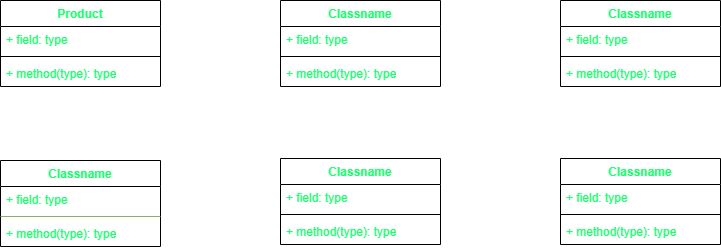

The diagram above was exported from draw.io. Its source (the exported page's mxGraphModel, read from the mxfile embedded in the PNG):
<mxGraphModel dx="1050" dy="534" grid="1" gridSize="10" guides="1" tooltips="1" connect="1" arrows="1" fold="1" page="1" pageScale="1" pageWidth="850" pageHeight="1100" math="0" shadow="0">
  <root>
    <mxCell id="0" />
    <mxCell id="1" parent="0" />
    <mxCell id="pldQeekYRFctHlK4W-aD-1" value="Product" style="swimlane;fontStyle=1;align=center;verticalAlign=top;childLayout=stackLayout;horizontal=1;startSize=26;horizontalStack=0;resizeParent=1;resizeParentMax=0;resizeLast=0;collapsible=1;marginBottom=0;whiteSpace=wrap;html=1;swimlaneFillColor=default;labelBackgroundColor=none;fontColor=#1CFF6F;" parent="1" vertex="1">
      <mxGeometry x="40" y="40" width="160" height="86" as="geometry" />
    </mxCell>
    <mxCell id="pldQeekYRFctHlK4W-aD-2" value="+ field: type" style="text;strokeColor=none;fillColor=none;align=left;verticalAlign=top;spacingLeft=4;spacingRight=4;overflow=hidden;rotatable=0;points=[[0,0.5],[1,0.5]];portConstraint=eastwest;whiteSpace=wrap;html=1;swimlaneFillColor=default;labelBackgroundColor=none;fontColor=#1CFF6F;" parent="pldQeekYRFctHlK4W-aD-1" vertex="1">
      <mxGeometry y="26" width="160" height="26" as="geometry" />
    </mxCell>
    <mxCell id="pldQeekYRFctHlK4W-aD-3" value="" style="line;strokeWidth=1;fillColor=none;align=left;verticalAlign=middle;spacingTop=-1;spacingLeft=3;spacingRight=3;rotatable=0;labelPosition=right;points=[];portConstraint=eastwest;strokeColor=inherit;swimlaneFillColor=default;labelBackgroundColor=none;fontColor=#1CFF6F;" parent="pldQeekYRFctHlK4W-aD-1" vertex="1">
      <mxGeometry y="52" width="160" height="8" as="geometry" />
    </mxCell>
    <mxCell id="pldQeekYRFctHlK4W-aD-4" value="+ method(type): type" style="text;strokeColor=none;fillColor=none;align=left;verticalAlign=top;spacingLeft=4;spacingRight=4;overflow=hidden;rotatable=0;points=[[0,0.5],[1,0.5]];portConstraint=eastwest;whiteSpace=wrap;html=1;swimlaneFillColor=default;labelBackgroundColor=none;fontColor=#1CFF6F;" parent="pldQeekYRFctHlK4W-aD-1" vertex="1">
      <mxGeometry y="60" width="160" height="26" as="geometry" />
    </mxCell>
    <mxCell id="pldQeekYRFctHlK4W-aD-5" value="Classname" style="swimlane;fontStyle=1;align=center;verticalAlign=top;childLayout=stackLayout;horizontal=1;startSize=26;horizontalStack=0;resizeParent=1;resizeParentMax=0;resizeLast=0;collapsible=1;marginBottom=0;whiteSpace=wrap;html=1;swimlaneFillColor=default;labelBackgroundColor=none;fontColor=#1CFF6F;" parent="1" vertex="1">
      <mxGeometry x="320" y="40" width="160" height="86" as="geometry" />
    </mxCell>
    <mxCell id="pldQeekYRFctHlK4W-aD-6" value="+ field: type" style="text;strokeColor=none;fillColor=none;align=left;verticalAlign=top;spacingLeft=4;spacingRight=4;overflow=hidden;rotatable=0;points=[[0,0.5],[1,0.5]];portConstraint=eastwest;whiteSpace=wrap;html=1;swimlaneFillColor=default;labelBackgroundColor=none;fontColor=#1CFF6F;" parent="pldQeekYRFctHlK4W-aD-5" vertex="1">
      <mxGeometry y="26" width="160" height="26" as="geometry" />
    </mxCell>
    <mxCell id="pldQeekYRFctHlK4W-aD-7" value="" style="line;strokeWidth=1;fillColor=none;align=left;verticalAlign=middle;spacingTop=-1;spacingLeft=3;spacingRight=3;rotatable=0;labelPosition=right;points=[];portConstraint=eastwest;strokeColor=inherit;swimlaneFillColor=default;labelBackgroundColor=none;fontColor=#1CFF6F;" parent="pldQeekYRFctHlK4W-aD-5" vertex="1">
      <mxGeometry y="52" width="160" height="8" as="geometry" />
    </mxCell>
    <mxCell id="pldQeekYRFctHlK4W-aD-8" value="+ method(type): type" style="text;strokeColor=none;fillColor=none;align=left;verticalAlign=top;spacingLeft=4;spacingRight=4;overflow=hidden;rotatable=0;points=[[0,0.5],[1,0.5]];portConstraint=eastwest;whiteSpace=wrap;html=1;swimlaneFillColor=default;labelBackgroundColor=none;fontColor=#1CFF6F;" parent="pldQeekYRFctHlK4W-aD-5" vertex="1">
      <mxGeometry y="60" width="160" height="26" as="geometry" />
    </mxCell>
    <mxCell id="pldQeekYRFctHlK4W-aD-9" value="Classname" style="swimlane;fontStyle=1;align=center;verticalAlign=top;childLayout=stackLayout;horizontal=1;startSize=26;horizontalStack=0;resizeParent=1;resizeParentMax=0;resizeLast=0;collapsible=1;marginBottom=0;whiteSpace=wrap;html=1;swimlaneFillColor=default;labelBackgroundColor=none;fontColor=#1CFF6F;" parent="1" vertex="1">
      <mxGeometry x="600" y="40" width="160" height="86" as="geometry" />
    </mxCell>
    <mxCell id="pldQeekYRFctHlK4W-aD-10" value="+ field: type" style="text;strokeColor=none;fillColor=none;align=left;verticalAlign=top;spacingLeft=4;spacingRight=4;overflow=hidden;rotatable=0;points=[[0,0.5],[1,0.5]];portConstraint=eastwest;whiteSpace=wrap;html=1;swimlaneFillColor=default;labelBackgroundColor=none;fontColor=#1CFF6F;" parent="pldQeekYRFctHlK4W-aD-9" vertex="1">
      <mxGeometry y="26" width="160" height="26" as="geometry" />
    </mxCell>
    <mxCell id="pldQeekYRFctHlK4W-aD-11" value="" style="line;strokeWidth=1;fillColor=none;align=left;verticalAlign=middle;spacingTop=-1;spacingLeft=3;spacingRight=3;rotatable=0;labelPosition=right;points=[];portConstraint=eastwest;strokeColor=inherit;swimlaneFillColor=default;labelBackgroundColor=none;fontColor=#1CFF6F;" parent="pldQeekYRFctHlK4W-aD-9" vertex="1">
      <mxGeometry y="52" width="160" height="8" as="geometry" />
    </mxCell>
    <mxCell id="pldQeekYRFctHlK4W-aD-12" value="+ method(type): type" style="text;strokeColor=none;fillColor=none;align=left;verticalAlign=top;spacingLeft=4;spacingRight=4;overflow=hidden;rotatable=0;points=[[0,0.5],[1,0.5]];portConstraint=eastwest;whiteSpace=wrap;html=1;swimlaneFillColor=default;labelBackgroundColor=none;fontColor=#1CFF6F;" parent="pldQeekYRFctHlK4W-aD-9" vertex="1">
      <mxGeometry y="60" width="160" height="26" as="geometry" />
    </mxCell>
    <mxCell id="pldQeekYRFctHlK4W-aD-13" value="Classname" style="swimlane;fontStyle=1;align=center;verticalAlign=top;childLayout=stackLayout;horizontal=1;startSize=26;horizontalStack=0;resizeParent=1;resizeParentMax=0;resizeLast=0;collapsible=1;marginBottom=0;whiteSpace=wrap;html=1;swimlaneFillColor=default;labelBackgroundColor=none;fontColor=#1CFF6F;" parent="1" vertex="1">
      <mxGeometry x="40" y="200" width="160" height="86" as="geometry" />
    </mxCell>
    <mxCell id="pldQeekYRFctHlK4W-aD-14" value="+ field: type" style="text;strokeColor=none;fillColor=none;align=left;verticalAlign=top;spacingLeft=4;spacingRight=4;overflow=hidden;rotatable=0;points=[[0,0.5],[1,0.5]];portConstraint=eastwest;whiteSpace=wrap;html=1;swimlaneFillColor=default;labelBackgroundColor=none;fontColor=#1CFF6F;" parent="pldQeekYRFctHlK4W-aD-13" vertex="1">
      <mxGeometry y="26" width="160" height="26" as="geometry" />
    </mxCell>
    <mxCell id="pldQeekYRFctHlK4W-aD-15" value="" style="line;strokeWidth=1;fillColor=#d5e8d4;align=left;verticalAlign=middle;spacingTop=-1;spacingLeft=3;spacingRight=3;rotatable=0;labelPosition=right;points=[];portConstraint=eastwest;strokeColor=#82b366;swimlaneFillColor=default;labelBackgroundColor=none;fontColor=#1CFF6F;" parent="pldQeekYRFctHlK4W-aD-13" vertex="1">
      <mxGeometry y="52" width="160" height="8" as="geometry" />
    </mxCell>
    <mxCell id="pldQeekYRFctHlK4W-aD-16" value="+ method(type): type" style="text;strokeColor=none;fillColor=none;align=left;verticalAlign=top;spacingLeft=4;spacingRight=4;overflow=hidden;rotatable=0;points=[[0,0.5],[1,0.5]];portConstraint=eastwest;whiteSpace=wrap;html=1;swimlaneFillColor=default;labelBackgroundColor=none;fontColor=#1CFF6F;" parent="pldQeekYRFctHlK4W-aD-13" vertex="1">
      <mxGeometry y="60" width="160" height="26" as="geometry" />
    </mxCell>
    <mxCell id="pldQeekYRFctHlK4W-aD-17" value="Classname" style="swimlane;fontStyle=1;align=center;verticalAlign=top;childLayout=stackLayout;horizontal=1;startSize=26;horizontalStack=0;resizeParent=1;resizeParentMax=0;resizeLast=0;collapsible=1;marginBottom=0;whiteSpace=wrap;html=1;swimlaneFillColor=default;labelBackgroundColor=none;fontColor=#1CFF6F;" parent="1" vertex="1">
      <mxGeometry x="320" y="198" width="160" height="86" as="geometry" />
    </mxCell>
    <mxCell id="pldQeekYRFctHlK4W-aD-18" value="+ field: type" style="text;strokeColor=none;fillColor=none;align=left;verticalAlign=top;spacingLeft=4;spacingRight=4;overflow=hidden;rotatable=0;points=[[0,0.5],[1,0.5]];portConstraint=eastwest;whiteSpace=wrap;html=1;swimlaneFillColor=default;labelBackgroundColor=none;fontColor=#1CFF6F;" parent="pldQeekYRFctHlK4W-aD-17" vertex="1">
      <mxGeometry y="26" width="160" height="26" as="geometry" />
    </mxCell>
    <mxCell id="pldQeekYRFctHlK4W-aD-19" value="" style="line;strokeWidth=1;fillColor=none;align=left;verticalAlign=middle;spacingTop=-1;spacingLeft=3;spacingRight=3;rotatable=0;labelPosition=right;points=[];portConstraint=eastwest;strokeColor=inherit;swimlaneFillColor=default;labelBackgroundColor=none;fontColor=#1CFF6F;" parent="pldQeekYRFctHlK4W-aD-17" vertex="1">
      <mxGeometry y="52" width="160" height="8" as="geometry" />
    </mxCell>
    <mxCell id="pldQeekYRFctHlK4W-aD-20" value="+ method(type): type" style="text;strokeColor=none;fillColor=none;align=left;verticalAlign=top;spacingLeft=4;spacingRight=4;overflow=hidden;rotatable=0;points=[[0,0.5],[1,0.5]];portConstraint=eastwest;whiteSpace=wrap;html=1;swimlaneFillColor=default;labelBackgroundColor=none;fontColor=#1CFF6F;" parent="pldQeekYRFctHlK4W-aD-17" vertex="1">
      <mxGeometry y="60" width="160" height="26" as="geometry" />
    </mxCell>
    <mxCell id="pldQeekYRFctHlK4W-aD-21" value="Classname" style="swimlane;fontStyle=1;align=center;verticalAlign=top;childLayout=stackLayout;horizontal=1;startSize=26;horizontalStack=0;resizeParent=1;resizeParentMax=0;resizeLast=0;collapsible=1;marginBottom=0;whiteSpace=wrap;html=1;swimlaneFillColor=default;labelBackgroundColor=none;fontColor=#1CFF6F;" parent="1" vertex="1">
      <mxGeometry x="600" y="198" width="160" height="86" as="geometry" />
    </mxCell>
    <mxCell id="pldQeekYRFctHlK4W-aD-22" value="+ field: type" style="text;strokeColor=none;fillColor=none;align=left;verticalAlign=top;spacingLeft=4;spacingRight=4;overflow=hidden;rotatable=0;points=[[0,0.5],[1,0.5]];portConstraint=eastwest;whiteSpace=wrap;html=1;swimlaneFillColor=default;labelBackgroundColor=none;fontColor=#1CFF6F;" parent="pldQeekYRFctHlK4W-aD-21" vertex="1">
      <mxGeometry y="26" width="160" height="26" as="geometry" />
    </mxCell>
    <mxCell id="pldQeekYRFctHlK4W-aD-23" value="" style="line;strokeWidth=1;fillColor=none;align=left;verticalAlign=middle;spacingTop=-1;spacingLeft=3;spacingRight=3;rotatable=0;labelPosition=right;points=[];portConstraint=eastwest;strokeColor=inherit;swimlaneFillColor=default;labelBackgroundColor=none;fontColor=#1CFF6F;" parent="pldQeekYRFctHlK4W-aD-21" vertex="1">
      <mxGeometry y="52" width="160" height="8" as="geometry" />
    </mxCell>
    <mxCell id="pldQeekYRFctHlK4W-aD-24" value="+ method(type): type" style="text;strokeColor=none;fillColor=none;align=left;verticalAlign=top;spacingLeft=4;spacingRight=4;overflow=hidden;rotatable=0;points=[[0,0.5],[1,0.5]];portConstraint=eastwest;whiteSpace=wrap;html=1;swimlaneFillColor=default;labelBackgroundColor=none;fontColor=#1CFF6F;" parent="pldQeekYRFctHlK4W-aD-21" vertex="1">
      <mxGeometry y="60" width="160" height="26" as="geometry" />
    </mxCell>
  </root>
</mxGraphModel>